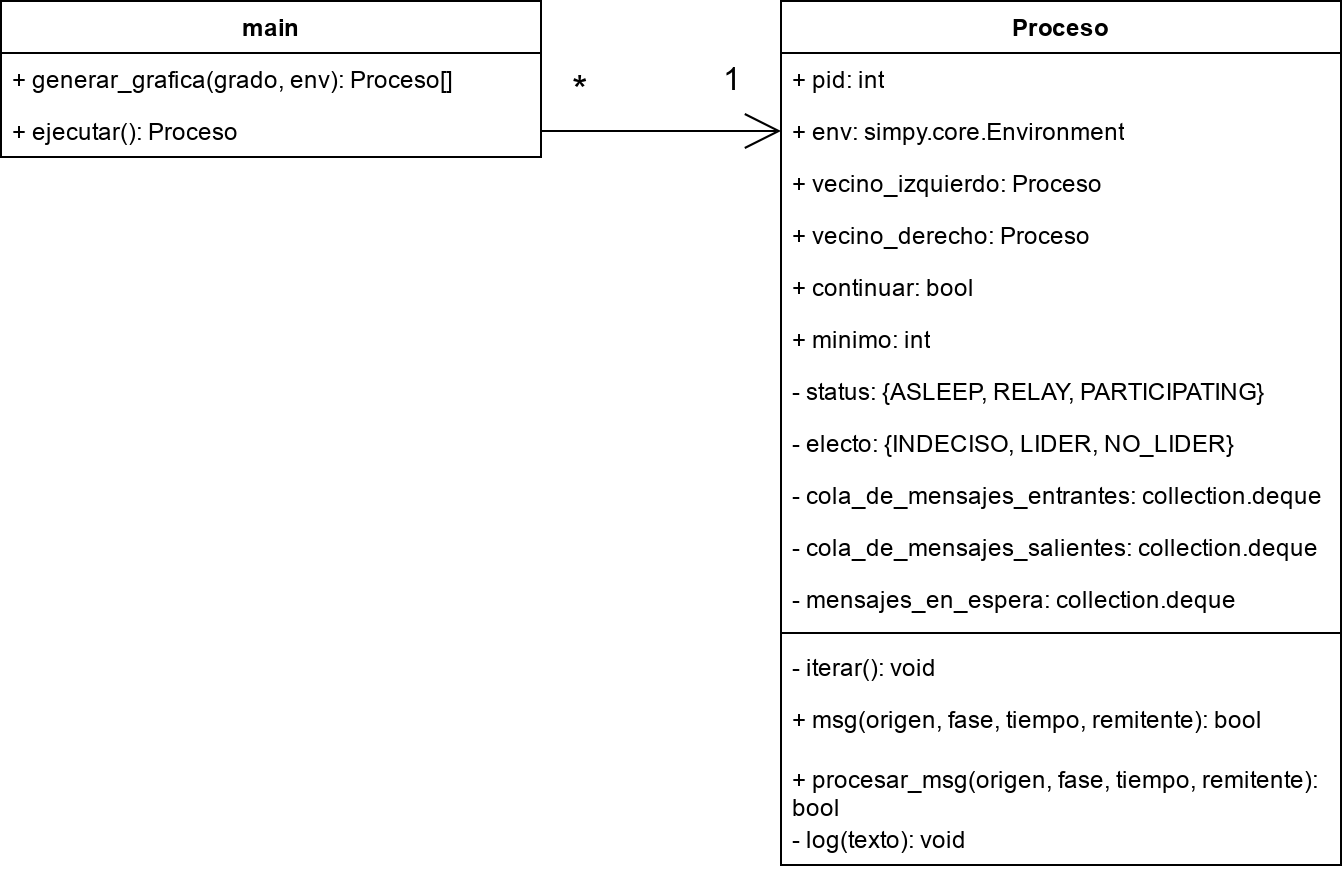

The diagram above was exported from draw.io. Its source (the exported page's mxGraphModel, read from the mxfile embedded in the PNG):
<mxGraphModel dx="1182" dy="628" grid="1" gridSize="10" guides="1" tooltips="1" connect="1" arrows="1" fold="1" page="1" pageScale="1" pageWidth="1100" pageHeight="850" math="0" shadow="0">
  <root>
    <mxCell id="0" />
    <mxCell id="1" parent="0" />
    <mxCell id="qt8M3IagiTwvXw8Jnb7D-1" value="Proceso" style="swimlane;fontStyle=1;align=center;verticalAlign=top;childLayout=stackLayout;horizontal=1;startSize=26;horizontalStack=0;resizeParent=1;resizeParentMax=0;resizeLast=0;collapsible=1;marginBottom=0;whiteSpace=wrap;html=1;labelBackgroundColor=none;" parent="1" vertex="1">
      <mxGeometry x="480" y="280" width="280" height="432" as="geometry" />
    </mxCell>
    <mxCell id="qt8M3IagiTwvXw8Jnb7D-2" value="+ pid: int" style="text;strokeColor=none;fillColor=none;align=left;verticalAlign=top;spacingLeft=4;spacingRight=4;overflow=hidden;rotatable=0;points=[[0,0.5],[1,0.5]];portConstraint=eastwest;whiteSpace=wrap;html=1;labelBackgroundColor=none;" parent="qt8M3IagiTwvXw8Jnb7D-1" vertex="1">
      <mxGeometry y="26" width="280" height="26" as="geometry" />
    </mxCell>
    <mxCell id="qt8M3IagiTwvXw8Jnb7D-5" value="+ env: simpy.core.Environment" style="text;strokeColor=none;fillColor=none;align=left;verticalAlign=top;spacingLeft=4;spacingRight=4;overflow=hidden;rotatable=0;points=[[0,0.5],[1,0.5]];portConstraint=eastwest;whiteSpace=wrap;html=1;labelBackgroundColor=none;" parent="qt8M3IagiTwvXw8Jnb7D-1" vertex="1">
      <mxGeometry y="52" width="280" height="26" as="geometry" />
    </mxCell>
    <mxCell id="qt8M3IagiTwvXw8Jnb7D-22" value="+&lt;span style=&quot;background-color: transparent; color: light-dark(rgb(0, 0, 0), rgb(255, 255, 255));&quot;&gt;&amp;nbsp;vecino_izquierdo: Proceso&lt;/span&gt;" style="text;strokeColor=none;fillColor=none;align=left;verticalAlign=top;spacingLeft=4;spacingRight=4;overflow=hidden;rotatable=0;points=[[0,0.5],[1,0.5]];portConstraint=eastwest;whiteSpace=wrap;html=1;labelBackgroundColor=none;" parent="qt8M3IagiTwvXw8Jnb7D-1" vertex="1">
      <mxGeometry y="78" width="280" height="26" as="geometry" />
    </mxCell>
    <mxCell id="sBUc92kuGYMWxhxtVw7T-3" value="+&lt;span style=&quot;background-color: transparent; color: light-dark(rgb(0, 0, 0), rgb(255, 255, 255));&quot;&gt;&amp;nbsp;vecino_derecho: Proceso&lt;/span&gt;" style="text;strokeColor=none;fillColor=none;align=left;verticalAlign=top;spacingLeft=4;spacingRight=4;overflow=hidden;rotatable=0;points=[[0,0.5],[1,0.5]];portConstraint=eastwest;whiteSpace=wrap;html=1;labelBackgroundColor=none;" vertex="1" parent="qt8M3IagiTwvXw8Jnb7D-1">
      <mxGeometry y="104" width="280" height="26" as="geometry" />
    </mxCell>
    <mxCell id="qt8M3IagiTwvXw8Jnb7D-6" value="+ continuar: bool" style="text;strokeColor=none;fillColor=none;align=left;verticalAlign=top;spacingLeft=4;spacingRight=4;overflow=hidden;rotatable=0;points=[[0,0.5],[1,0.5]];portConstraint=eastwest;whiteSpace=wrap;html=1;labelBackgroundColor=none;" parent="qt8M3IagiTwvXw8Jnb7D-1" vertex="1">
      <mxGeometry y="130" width="280" height="26" as="geometry" />
    </mxCell>
    <mxCell id="sBUc92kuGYMWxhxtVw7T-6" value="+ minimo: int" style="text;strokeColor=none;fillColor=none;align=left;verticalAlign=top;spacingLeft=4;spacingRight=4;overflow=hidden;rotatable=0;points=[[0,0.5],[1,0.5]];portConstraint=eastwest;whiteSpace=wrap;html=1;labelBackgroundColor=none;" vertex="1" parent="qt8M3IagiTwvXw8Jnb7D-1">
      <mxGeometry y="156" width="280" height="26" as="geometry" />
    </mxCell>
    <mxCell id="sBUc92kuGYMWxhxtVw7T-9" value="- status: {ASLEEP, RELAY, PARTICIPATING}" style="text;strokeColor=none;fillColor=none;align=left;verticalAlign=top;spacingLeft=4;spacingRight=4;overflow=hidden;rotatable=0;points=[[0,0.5],[1,0.5]];portConstraint=eastwest;whiteSpace=wrap;html=1;labelBackgroundColor=none;" vertex="1" parent="qt8M3IagiTwvXw8Jnb7D-1">
      <mxGeometry y="182" width="280" height="26" as="geometry" />
    </mxCell>
    <mxCell id="sBUc92kuGYMWxhxtVw7T-10" value="- electo: {INDECISO, LIDER, NO_LIDER}" style="text;strokeColor=none;fillColor=none;align=left;verticalAlign=top;spacingLeft=4;spacingRight=4;overflow=hidden;rotatable=0;points=[[0,0.5],[1,0.5]];portConstraint=eastwest;whiteSpace=wrap;html=1;labelBackgroundColor=none;" vertex="1" parent="qt8M3IagiTwvXw8Jnb7D-1">
      <mxGeometry y="208" width="280" height="26" as="geometry" />
    </mxCell>
    <mxCell id="qt8M3IagiTwvXw8Jnb7D-7" value="- cola_de_mensajes_entrantes&lt;span style=&quot;background-color: transparent; color: light-dark(rgb(0, 0, 0), rgb(255, 255, 255));&quot;&gt;: collection.deque&lt;/span&gt;" style="text;strokeColor=none;fillColor=none;align=left;verticalAlign=top;spacingLeft=4;spacingRight=4;overflow=hidden;rotatable=0;points=[[0,0.5],[1,0.5]];portConstraint=eastwest;whiteSpace=wrap;html=1;labelBackgroundColor=none;" parent="qt8M3IagiTwvXw8Jnb7D-1" vertex="1">
      <mxGeometry y="234" width="280" height="26" as="geometry" />
    </mxCell>
    <mxCell id="sBUc92kuGYMWxhxtVw7T-4" value="- cola_de_mensajes_salientes&lt;span style=&quot;background-color: transparent; color: light-dark(rgb(0, 0, 0), rgb(255, 255, 255));&quot;&gt;: collection.deque&lt;/span&gt;" style="text;strokeColor=none;fillColor=none;align=left;verticalAlign=top;spacingLeft=4;spacingRight=4;overflow=hidden;rotatable=0;points=[[0,0.5],[1,0.5]];portConstraint=eastwest;whiteSpace=wrap;html=1;labelBackgroundColor=none;" vertex="1" parent="qt8M3IagiTwvXw8Jnb7D-1">
      <mxGeometry y="260" width="280" height="26" as="geometry" />
    </mxCell>
    <mxCell id="sBUc92kuGYMWxhxtVw7T-5" value="- mensajes_en_espera&lt;span style=&quot;background-color: transparent; color: light-dark(rgb(0, 0, 0), rgb(255, 255, 255));&quot;&gt;: collection.deque&lt;/span&gt;" style="text;strokeColor=none;fillColor=none;align=left;verticalAlign=top;spacingLeft=4;spacingRight=4;overflow=hidden;rotatable=0;points=[[0,0.5],[1,0.5]];portConstraint=eastwest;whiteSpace=wrap;html=1;labelBackgroundColor=none;" vertex="1" parent="qt8M3IagiTwvXw8Jnb7D-1">
      <mxGeometry y="286" width="280" height="26" as="geometry" />
    </mxCell>
    <mxCell id="qt8M3IagiTwvXw8Jnb7D-3" value="" style="line;strokeWidth=1;fillColor=none;align=left;verticalAlign=middle;spacingTop=-1;spacingLeft=3;spacingRight=3;rotatable=0;labelPosition=right;points=[];portConstraint=eastwest;labelBackgroundColor=none;" parent="qt8M3IagiTwvXw8Jnb7D-1" vertex="1">
      <mxGeometry y="312" width="280" height="8" as="geometry" />
    </mxCell>
    <mxCell id="qt8M3IagiTwvXw8Jnb7D-4" value="- iterar(): void" style="text;strokeColor=none;fillColor=none;align=left;verticalAlign=top;spacingLeft=4;spacingRight=4;overflow=hidden;rotatable=0;points=[[0,0.5],[1,0.5]];portConstraint=eastwest;whiteSpace=wrap;html=1;labelBackgroundColor=none;" parent="qt8M3IagiTwvXw8Jnb7D-1" vertex="1">
      <mxGeometry y="320" width="280" height="26" as="geometry" />
    </mxCell>
    <mxCell id="qt8M3IagiTwvXw8Jnb7D-9" value="+ msg(origen, fase, tiempo, remitente): bool" style="text;strokeColor=none;fillColor=none;align=left;verticalAlign=top;spacingLeft=4;spacingRight=4;overflow=hidden;rotatable=0;points=[[0,0.5],[1,0.5]];portConstraint=eastwest;whiteSpace=wrap;html=1;labelBackgroundColor=none;" parent="qt8M3IagiTwvXw8Jnb7D-1" vertex="1">
      <mxGeometry y="346" width="280" height="30" as="geometry" />
    </mxCell>
    <mxCell id="sBUc92kuGYMWxhxtVw7T-11" value="+ procesar_msg&lt;span style=&quot;background-color: transparent; color: light-dark(rgb(0, 0, 0), rgb(255, 255, 255));&quot;&gt;(origen, fase, tiempo, remitente): bool&lt;/span&gt;" style="text;strokeColor=none;fillColor=none;align=left;verticalAlign=top;spacingLeft=4;spacingRight=4;overflow=hidden;rotatable=0;points=[[0,0.5],[1,0.5]];portConstraint=eastwest;whiteSpace=wrap;html=1;labelBackgroundColor=none;" vertex="1" parent="qt8M3IagiTwvXw8Jnb7D-1">
      <mxGeometry y="376" width="280" height="30" as="geometry" />
    </mxCell>
    <mxCell id="qt8M3IagiTwvXw8Jnb7D-11" value="- log(texto): void" style="text;strokeColor=none;fillColor=none;align=left;verticalAlign=top;spacingLeft=4;spacingRight=4;overflow=hidden;rotatable=0;points=[[0,0.5],[1,0.5]];portConstraint=eastwest;whiteSpace=wrap;html=1;labelBackgroundColor=none;" parent="qt8M3IagiTwvXw8Jnb7D-1" vertex="1">
      <mxGeometry y="406" width="280" height="26" as="geometry" />
    </mxCell>
    <mxCell id="qt8M3IagiTwvXw8Jnb7D-35" value="main" style="swimlane;fontStyle=1;align=center;verticalAlign=top;childLayout=stackLayout;horizontal=1;startSize=26;horizontalStack=0;resizeParent=1;resizeParentMax=0;resizeLast=0;collapsible=1;marginBottom=0;whiteSpace=wrap;html=1;labelBackgroundColor=none;" parent="1" vertex="1">
      <mxGeometry x="90" y="280" width="270" height="78" as="geometry" />
    </mxCell>
    <mxCell id="qt8M3IagiTwvXw8Jnb7D-43" value="+ generar_grafica(grado, env): Proceso[]" style="text;strokeColor=none;fillColor=none;align=left;verticalAlign=top;spacingLeft=4;spacingRight=4;overflow=hidden;rotatable=0;points=[[0,0.5],[1,0.5]];portConstraint=eastwest;whiteSpace=wrap;html=1;labelBackgroundColor=none;" parent="qt8M3IagiTwvXw8Jnb7D-35" vertex="1">
      <mxGeometry y="26" width="270" height="26" as="geometry" />
    </mxCell>
    <mxCell id="qt8M3IagiTwvXw8Jnb7D-45" value="+ ejecutar(): Proceso" style="text;strokeColor=none;fillColor=none;align=left;verticalAlign=top;spacingLeft=4;spacingRight=4;overflow=hidden;rotatable=0;points=[[0,0.5],[1,0.5]];portConstraint=eastwest;whiteSpace=wrap;html=1;labelBackgroundColor=none;" parent="qt8M3IagiTwvXw8Jnb7D-35" vertex="1">
      <mxGeometry y="52" width="270" height="26" as="geometry" />
    </mxCell>
    <mxCell id="l7FnioxFJoDKQSQ0KzBt-1" value="*" style="text;html=1;align=center;verticalAlign=middle;whiteSpace=wrap;rounded=0;labelBackgroundColor=none;fontSize=20;" parent="1" vertex="1">
      <mxGeometry x="370" y="311.5" width="20" height="25" as="geometry" />
    </mxCell>
    <mxCell id="l7FnioxFJoDKQSQ0KzBt-2" value="1" style="text;html=1;align=center;verticalAlign=middle;whiteSpace=wrap;rounded=0;labelBackgroundColor=none;fontSize=16;" parent="1" vertex="1">
      <mxGeometry x="446" y="306.5" width="20" height="25" as="geometry" />
    </mxCell>
    <mxCell id="sBUc92kuGYMWxhxtVw7T-1" style="edgeStyle=orthogonalEdgeStyle;rounded=0;orthogonalLoop=1;jettySize=auto;html=1;entryX=0;entryY=0.5;entryDx=0;entryDy=0;strokeWidth=1;endSize=16;endArrow=open;endFill=0;exitX=1;exitY=0.5;exitDx=0;exitDy=0;" edge="1" parent="1" source="qt8M3IagiTwvXw8Jnb7D-45" target="qt8M3IagiTwvXw8Jnb7D-5">
      <mxGeometry relative="1" as="geometry">
        <mxPoint x="430" y="345" as="sourcePoint" />
      </mxGeometry>
    </mxCell>
  </root>
</mxGraphModel>